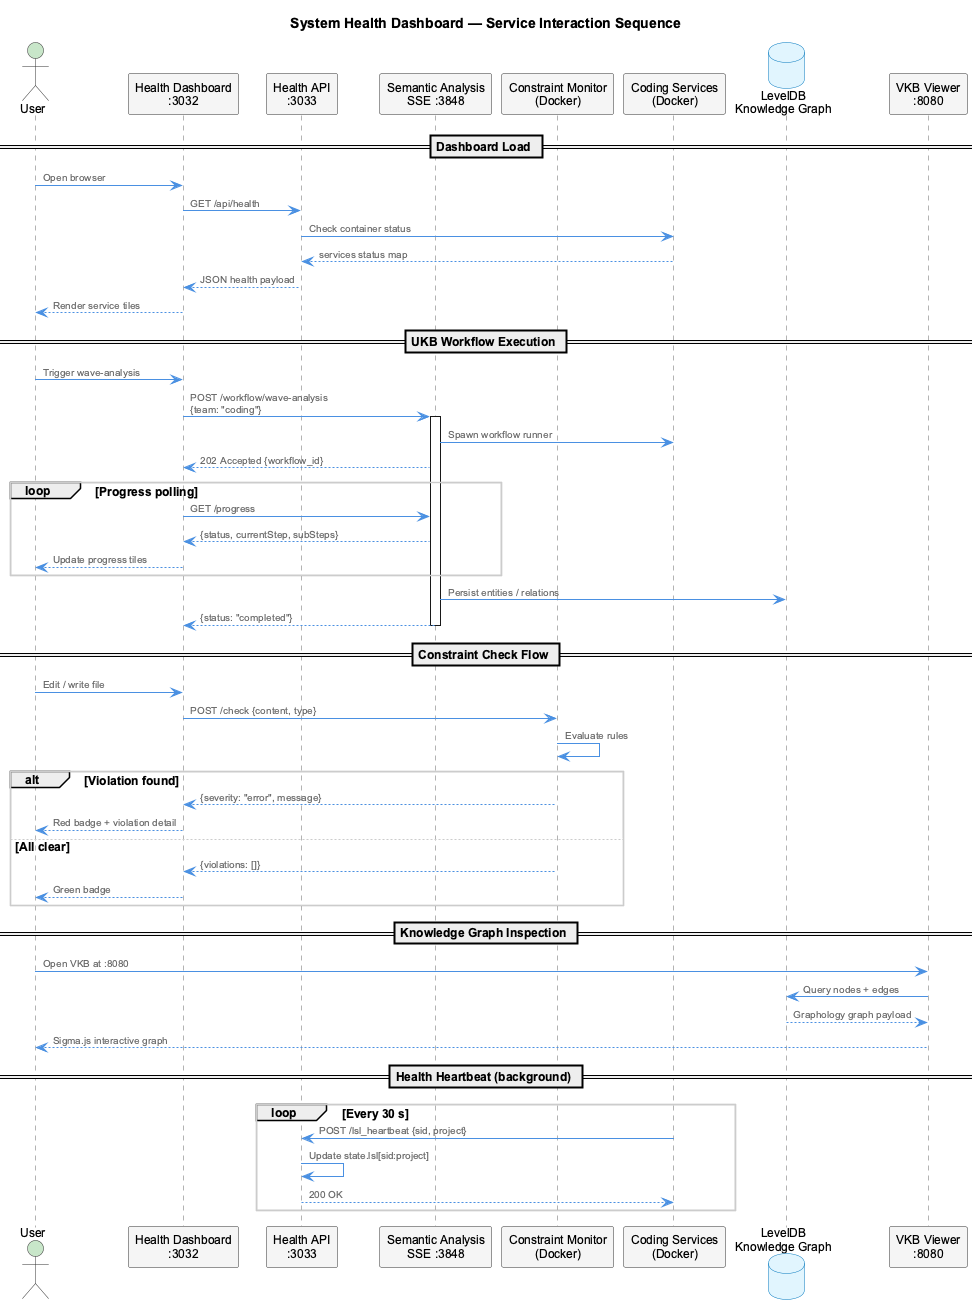

The diagram above was rendered by PlantUML. Its source (embedded in the PNG):
@startuml
!include /Users/Q284340/Agentic/coding/docs/puml/_standard-style.puml

title System Health Dashboard — Service Interaction Sequence

actor User as user
participant "Health Dashboard\n:3032" as dashboard
participant "Health API\n:3033" as healthapi
participant "Semantic Analysis\nSSE :3848" as ssa
participant "Constraint Monitor\n(Docker)" as constraint
participant "Coding Services\n(Docker)" as docker
database "LevelDB\nKnowledge Graph" as leveldb
participant "VKB Viewer\n:8080" as vkb

== Dashboard Load ==
user -> dashboard : Open browser
dashboard -> healthapi : GET /api/health
healthapi -> docker : Check container status
docker --> healthapi : services status map
healthapi --> dashboard : JSON health payload
dashboard --> user : Render service tiles

== UKB Workflow Execution ==
user -> dashboard : Trigger wave-analysis
dashboard -> ssa : POST /workflow/wave-analysis\n{team: "coding"}
activate ssa
ssa -> docker : Spawn workflow runner
ssa --> dashboard : 202 Accepted {workflow_id}

loop Progress polling
    dashboard -> ssa : GET /progress
    ssa --> dashboard : {status, currentStep, subSteps}
    dashboard --> user : Update progress tiles
end

ssa -> leveldb : Persist entities / relations
ssa --> dashboard : {status: "completed"}
deactivate ssa

== Constraint Check Flow ==
user -> dashboard : Edit / write file
dashboard -> constraint : POST /check {content, type}
constraint -> constraint : Evaluate rules
alt Violation found
    constraint --> dashboard : {severity: "error", message}
    dashboard --> user : Red badge + violation detail
else All clear
    constraint --> dashboard : {violations: []}
    dashboard --> user : Green badge
end

== Knowledge Graph Inspection ==
user -> vkb : Open VKB at :8080
vkb -> leveldb : Query nodes + edges
leveldb --> vkb : Graphology graph payload
vkb --> user : Sigma.js interactive graph

== Health Heartbeat (background) ==
loop Every 30 s
    docker -> healthapi : POST /lsl_heartbeat {sid, project}
    healthapi -> healthapi : Update state.lsl[sid:project]
    healthapi --> docker : 200 OK
end

@enduml